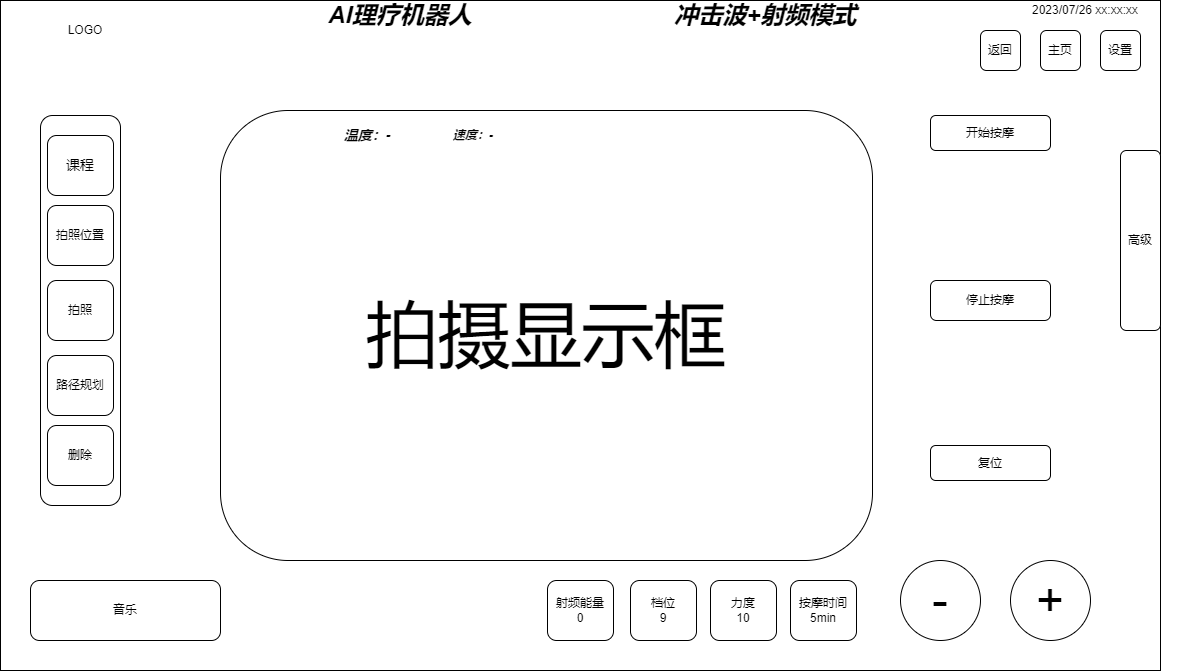

The diagram above was exported from draw.io. Its source (the exported page's mxGraphModel, read from the mxfile embedded in the PNG):
<mxGraphModel dx="1300" dy="783" grid="1" gridSize="10" guides="1" tooltips="1" connect="1" arrows="1" fold="1" page="1" pageScale="1" pageWidth="827" pageHeight="1169" math="0" shadow="0">
  <root>
    <mxCell id="0" />
    <mxCell id="1" parent="0" />
    <mxCell id="ZsJBXYHvImjA5bdQpRDq-1" value="" style="rounded=0;whiteSpace=wrap;html=1;" vertex="1" parent="1">
      <mxGeometry x="60" y="110" width="1160" height="670" as="geometry" />
    </mxCell>
    <mxCell id="ZsJBXYHvImjA5bdQpRDq-2" value="" style="rounded=1;whiteSpace=wrap;html=1;" vertex="1" parent="1">
      <mxGeometry x="100" y="225" width="80" height="390" as="geometry" />
    </mxCell>
    <mxCell id="ZsJBXYHvImjA5bdQpRDq-3" value="&lt;font style=&quot;font-size: 14px;&quot;&gt;课程&lt;/font&gt;" style="rounded=1;whiteSpace=wrap;html=1;" vertex="1" parent="1">
      <mxGeometry x="107" y="245" width="66" height="60" as="geometry" />
    </mxCell>
    <mxCell id="ZsJBXYHvImjA5bdQpRDq-4" value="拍照位置" style="rounded=1;whiteSpace=wrap;html=1;" vertex="1" parent="1">
      <mxGeometry x="107" y="315" width="66" height="60" as="geometry" />
    </mxCell>
    <mxCell id="ZsJBXYHvImjA5bdQpRDq-5" value="拍照" style="rounded=1;whiteSpace=wrap;html=1;" vertex="1" parent="1">
      <mxGeometry x="107" y="390" width="66" height="60" as="geometry" />
    </mxCell>
    <mxCell id="ZsJBXYHvImjA5bdQpRDq-6" value="删除" style="rounded=1;whiteSpace=wrap;html=1;" vertex="1" parent="1">
      <mxGeometry x="107" y="535" width="66" height="60" as="geometry" />
    </mxCell>
    <mxCell id="ZsJBXYHvImjA5bdQpRDq-7" value="路径规划" style="rounded=1;whiteSpace=wrap;html=1;" vertex="1" parent="1">
      <mxGeometry x="107" y="465" width="66" height="60" as="geometry" />
    </mxCell>
    <mxCell id="ZsJBXYHvImjA5bdQpRDq-8" value="音乐" style="rounded=1;whiteSpace=wrap;html=1;" vertex="1" parent="1">
      <mxGeometry x="90" y="690" width="190" height="60" as="geometry" />
    </mxCell>
    <mxCell id="ZsJBXYHvImjA5bdQpRDq-9" value="设置" style="rounded=1;whiteSpace=wrap;html=1;" vertex="1" parent="1">
      <mxGeometry x="1160" y="140" width="40" height="40" as="geometry" />
    </mxCell>
    <mxCell id="ZsJBXYHvImjA5bdQpRDq-10" value="开始按摩" style="rounded=1;whiteSpace=wrap;html=1;" vertex="1" parent="1">
      <mxGeometry x="990" y="225" width="120" height="35" as="geometry" />
    </mxCell>
    <mxCell id="ZsJBXYHvImjA5bdQpRDq-11" value="停止按摩" style="rounded=1;whiteSpace=wrap;html=1;" vertex="1" parent="1">
      <mxGeometry x="990" y="390" width="120" height="40" as="geometry" />
    </mxCell>
    <mxCell id="ZsJBXYHvImjA5bdQpRDq-12" value="复位" style="rounded=1;whiteSpace=wrap;html=1;" vertex="1" parent="1">
      <mxGeometry x="990" y="555" width="120" height="35" as="geometry" />
    </mxCell>
    <mxCell id="ZsJBXYHvImjA5bdQpRDq-13" value="高级" style="rounded=1;whiteSpace=wrap;html=1;" vertex="1" parent="1">
      <mxGeometry x="1180" y="260" width="40" height="180" as="geometry" />
    </mxCell>
    <mxCell id="ZsJBXYHvImjA5bdQpRDq-14" value="射频能量&lt;br&gt;0" style="rounded=1;whiteSpace=wrap;html=1;" vertex="1" parent="1">
      <mxGeometry x="607" y="690" width="66" height="60" as="geometry" />
    </mxCell>
    <mxCell id="ZsJBXYHvImjA5bdQpRDq-15" value="档位&lt;br&gt;9" style="rounded=1;whiteSpace=wrap;html=1;" vertex="1" parent="1">
      <mxGeometry x="690" y="690" width="66" height="60" as="geometry" />
    </mxCell>
    <mxCell id="ZsJBXYHvImjA5bdQpRDq-16" value="按摩时间&lt;br&gt;5min" style="rounded=1;whiteSpace=wrap;html=1;" vertex="1" parent="1">
      <mxGeometry x="850" y="690" width="66" height="60" as="geometry" />
    </mxCell>
    <mxCell id="ZsJBXYHvImjA5bdQpRDq-17" value="力度&lt;br&gt;10" style="rounded=1;whiteSpace=wrap;html=1;" vertex="1" parent="1">
      <mxGeometry x="770" y="690" width="66" height="60" as="geometry" />
    </mxCell>
    <mxCell id="ZsJBXYHvImjA5bdQpRDq-18" value="&lt;font style=&quot;font-size: 48px;&quot;&gt;-&lt;/font&gt;" style="ellipse;whiteSpace=wrap;html=1;aspect=fixed;" vertex="1" parent="1">
      <mxGeometry x="960" y="670" width="80" height="80" as="geometry" />
    </mxCell>
    <mxCell id="ZsJBXYHvImjA5bdQpRDq-19" value="&lt;font style=&quot;font-size: 48px;&quot;&gt;+&lt;/font&gt;" style="ellipse;whiteSpace=wrap;html=1;aspect=fixed;" vertex="1" parent="1">
      <mxGeometry x="1070" y="670" width="80" height="80" as="geometry" />
    </mxCell>
    <mxCell id="ZsJBXYHvImjA5bdQpRDq-20" value="&lt;font style=&quot;font-size: 72px;&quot;&gt;拍摄显示框&lt;/font&gt;" style="rounded=1;whiteSpace=wrap;html=1;" vertex="1" parent="1">
      <mxGeometry x="280" y="220" width="652" height="450" as="geometry" />
    </mxCell>
    <mxCell id="ZsJBXYHvImjA5bdQpRDq-21" value="&lt;font style=&quot;font-size: 24px;&quot;&gt;&lt;b&gt;&lt;i&gt;冲击波+射频模式&lt;/i&gt;&lt;/b&gt;&lt;/font&gt;" style="text;html=1;strokeColor=none;fillColor=none;align=center;verticalAlign=middle;whiteSpace=wrap;rounded=0;" vertex="1" parent="1">
      <mxGeometry x="711" y="110" width="229" height="30" as="geometry" />
    </mxCell>
    <mxCell id="ZsJBXYHvImjA5bdQpRDq-22" value="&lt;b style=&quot;border-color: var(--border-color); font-size: 24px;&quot;&gt;&lt;i style=&quot;border-color: var(--border-color);&quot;&gt;AI理疗机器人&lt;/i&gt;&lt;/b&gt;" style="text;html=1;strokeColor=none;fillColor=none;align=center;verticalAlign=middle;whiteSpace=wrap;rounded=0;" vertex="1" parent="1">
      <mxGeometry x="330" y="110" width="260" height="30" as="geometry" />
    </mxCell>
    <mxCell id="ZsJBXYHvImjA5bdQpRDq-23" value="LOGO" style="text;html=1;strokeColor=none;fillColor=none;align=center;verticalAlign=middle;whiteSpace=wrap;rounded=0;" vertex="1" parent="1">
      <mxGeometry x="60" y="110" width="170" height="60" as="geometry" />
    </mxCell>
    <mxCell id="ZsJBXYHvImjA5bdQpRDq-24" value="2023/07/26 xx:xx:xx" style="text;html=1;strokeColor=none;fillColor=none;align=center;verticalAlign=middle;whiteSpace=wrap;rounded=0;" vertex="1" parent="1">
      <mxGeometry x="1040" y="110" width="210" height="20" as="geometry" />
    </mxCell>
    <mxCell id="ZsJBXYHvImjA5bdQpRDq-25" value="主页" style="rounded=1;whiteSpace=wrap;html=1;" vertex="1" parent="1">
      <mxGeometry x="1100" y="140" width="40" height="40" as="geometry" />
    </mxCell>
    <mxCell id="ZsJBXYHvImjA5bdQpRDq-26" value="返回" style="rounded=1;whiteSpace=wrap;html=1;" vertex="1" parent="1">
      <mxGeometry x="1040" y="140" width="40" height="40" as="geometry" />
    </mxCell>
    <mxCell id="ZsJBXYHvImjA5bdQpRDq-27" value="&lt;b&gt;&lt;i&gt;&lt;font style=&quot;font-size: 14px;&quot;&gt;温度：-&lt;/font&gt;&lt;/i&gt;&lt;/b&gt;" style="text;html=1;strokeColor=none;fillColor=none;align=center;verticalAlign=middle;whiteSpace=wrap;rounded=0;" vertex="1" parent="1">
      <mxGeometry x="384" y="230" width="86" height="30" as="geometry" />
    </mxCell>
    <mxCell id="ZsJBXYHvImjA5bdQpRDq-28" value="&lt;b&gt;&lt;i&gt;速度：-&lt;/i&gt;&lt;/b&gt;" style="text;html=1;strokeColor=none;fillColor=none;align=center;verticalAlign=middle;whiteSpace=wrap;rounded=0;" vertex="1" parent="1">
      <mxGeometry x="490" y="230" width="86" height="30" as="geometry" />
    </mxCell>
  </root>
</mxGraphModel>